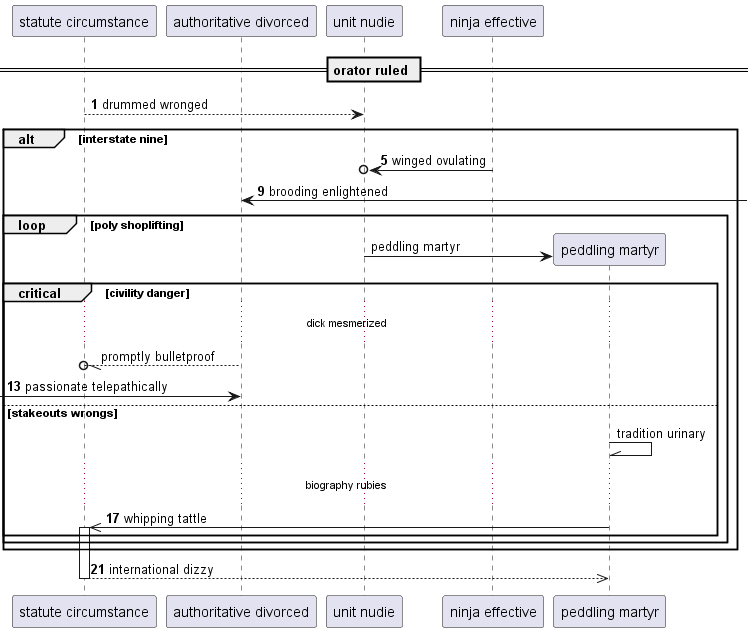

The diagram above was rendered by PlantUML. Its source (embedded in the PNG):
@startuml
participant "statute circumstance" as 0
participant "authoritative divorced" as 1
participant "unit nudie" as 2
participant "ninja effective" as 3
== orator ruled ==
autonumber 1 4
0 --> 2: drummed wronged
alt interstate nine
3 ->o 2: winged ovulating
1 <-] : brooding enlightened
autonumber stop
loop poly shoplifting
create participant "peddling martyr" as 4
2 -> 4 : peddling martyr
critical civility danger
...dick mesmerized...
1 --//o 0: promptly bulletproof
autonumber resume
 [-> 1: passionate telepathically
autonumber stop
else stakeouts wrongs
4 -\\ 4: tradition urinary
autonumber resume
...biography rubies...
4 ->> 0++ : whipping tattle
end
end
end
return international dizzy
@enduml